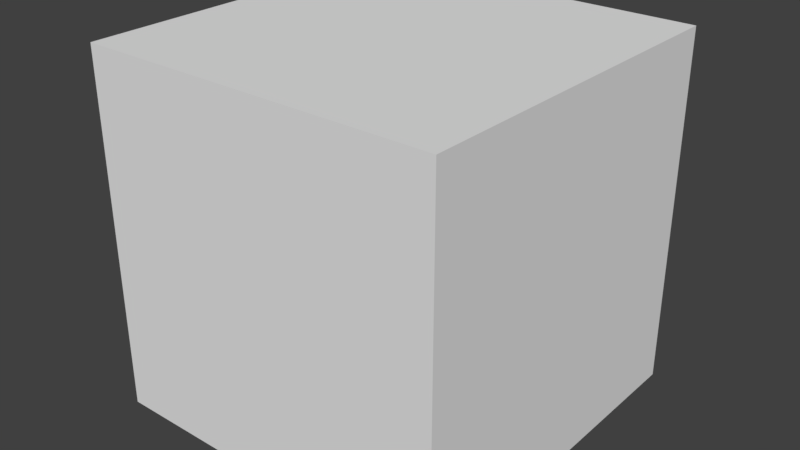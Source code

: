 # Source: menu.blend  (saved by Blender 2.79.0; exported with 4.5.12 LTS)
import bpy
from mathutils import Matrix  # noqa: F401  (used for matrix-valued properties, if any)

bpy.ops.wm.read_factory_settings(use_empty=True)
scene = bpy.context.scene
scene.name = 'Scene'

# ---- collections
col_collection_1 = bpy.data.collections.new('Collection 1'); scene.collection.children.link(col_collection_1)

# ---- world
world_world = bpy.data.worlds.new('World'); scene.world = world_world
world_world.color = (0.05088, 0.05088, 0.05088)
world_world.use_sun_shadow = False
world_world.sun_shadow_jitter_overblur = 0.0
world_world.cycles.sampling_method = 'MANUAL'

# ---- meshes
me_cube_005 = bpy.data.meshes.new('Cube.005')
me_cube_005.from_pydata([(-5.0, -5.0, 5.0), (-5.0, 5.0, 5.0), (5.0, -5.0, 5.0), (5.0, 5.0, 5.0)], [], [(3, 2, 0, 1)])
_uv = me_cube_005.uv_layers.new(name='UVMap')
_uv.uv.foreach_set('vector', [1.0, 0.0, 1.0, 0.3333, 0.6667, 0.3333, 0.6667, 3.179e-08])
me_cube_005.use_remesh_preserve_volume = False
me_cube_005.use_remesh_preserve_attributes = False
me_cube_005.use_mirror_vertex_groups = False
me_cube_005.update()
me_cube_004 = bpy.data.meshes.new('Cube.004')
me_cube_004.from_pydata([(-5.0, -5.0, -5.0), (-5.0, 5.0, -5.0), (5.0, -5.0, -5.0), (5.0, 5.0, -5.0)], [], [(1, 0, 2, 3)])
_uv = me_cube_004.uv_layers.new(name='UVMap')
_uv.uv.foreach_set('vector', [3.179e-08, 1.0, 0.0, 0.6667, 0.3333, 0.6667, 0.3333, 1.0])
me_cube_004.use_remesh_preserve_volume = False
me_cube_004.use_remesh_preserve_attributes = False
me_cube_004.use_mirror_vertex_groups = False
me_cube_004.update()
me_cube_003 = bpy.data.meshes.new('Cube.003')
me_cube_003.from_pydata([(-0.8598, -1.0, 18.22), (-0.8569, -1.0, 16.41), (-0.9012, 1.0, 19.56), (-0.8874, 1.0, 18.35), (1.005, -1.0, 6.505), (0.9948, -1.0, 8.212), (1.006, 1.0, 13.89), (0.9943, 1.0, 15.54), (-0.947, -1.0, 11.2), (-0.9189, 1.0, 3.536), (-0.9421, 1.0, 10.52), (-0.9249, -1.0, 3.554), (-0.934, -1.0, 2.174), (-0.9641, 1.0, 11.01), (-0.9301, 1.0, 2.134), (-0.967, -1.0, 11.93), (0.7317, -1.0, 1.0), (0.584, -1.0, -1.0), (0.8791, -1.0, 1.277), (0.8849, 1.0, 3.346), (0.7317, 1.0, 1.0), (0.8812, -1.0, -0.7593), (0.584, 1.0, 1.0), (0.7317, -1.0, -1.0), (0.9194, -1.0, 2.305), (0.966, -1.0, 2.425), (0.584, 1.0, -1.0), (0.9589, -1.0, 4.495), (0.9237, -1.0, 0.2476), (0.7317, 1.0, -1.0), (0.8834, 1.0, 1.566), (0.9761, 1.0, 9.625), (0.9322, 1.0, 3.949), (0.584, -1.0, 1.0), (0.9331, 1.0, 5.679), (0.9792, 1.0, 7.858), (-0.8621, -1.0, 0.6826), (-0.6844, -1.0, -1.0), (-0.8592, 1.0, 0.8209), (-0.6844, -1.0, 1.0), (-0.863, -1.0, -1.014), (-0.862, 1.0, -0.969), (-0.6844, 1.0, -1.0), (-0.5188, 1.0, 1.0), (-0.5188, -1.0, 1.0), (-0.5188, 1.0, -1.0), (-0.6844, 1.0, 1.0), (-0.5188, -1.0, -1.0)], [], [(29, 20, 19, 30), (35, 31, 7, 6), (22, 43, 44, 33), (15, 8, 1, 0), (42, 45, 47, 37), (41, 42, 37, 40), (13, 14, 12, 15), (12, 11, 8, 15), (2, 13, 15, 0), (40, 36, 11, 12), (13, 10, 9, 14), (9, 10, 8, 11), (38, 9, 11, 36), (45, 26, 17, 47), (19, 20, 16, 18), (0, 1, 3, 2), (10, 3, 1, 8), (34, 19, 18, 24), (35, 6, 4, 25), (29, 30, 21, 23), (6, 7, 5, 4), (26, 29, 23, 17), (26, 22, 20, 29), (32, 35, 25, 28), (32, 34, 31, 35), (45, 43, 22, 26), (30, 32, 28, 21), (30, 19, 34, 32), (20, 22, 33, 16), (25, 27, 24, 28), (31, 34, 24, 27), (2, 3, 10, 13), (7, 31, 27, 5), (4, 5, 27, 25), (14, 41, 40, 12), (47, 44, 39, 37), (42, 46, 43, 45), (23, 16, 33, 17), (41, 38, 46, 42), (17, 33, 44, 47), (21, 18, 16, 23), (14, 9, 38, 41), (46, 38, 36, 39), (28, 24, 18, 21), (37, 39, 36, 40), (43, 46, 39, 44)])
_k = {(36, 39): 1.0, (0, 1): 1.0, (25, 28): 1.0, (2, 3): 1.0, (2, 13): 1.0, (7, 31): 1.0, (6, 7): 1.0, (21, 28): 1.0, (39, 44): 1.0, (4, 5): 1.0, (4, 25): 1.0, (1, 8): 1.0, (9, 10): 1.0, (3, 10): 1.0, (26, 29): 1.0, (29, 30): 1.0, (30, 32): 1.0, (16, 33): 1.0, (16, 18): 1.0, (18, 24): 1.0, (12, 15): 1.0, (8, 11): 1.0, (0, 15): 1.0, (11, 36): 1.0, (31, 34): 1.0, (13, 14): 1.0, (19, 34): 1.0, (14, 41): 1.0, (24, 27): 1.0, (5, 27): 1.0, (32, 35): 1.0, (6, 35): 1.0, (21, 23): 1.0, (17, 47): 1.0, (17, 23): 1.0, (19, 20): 1.0, (33, 44): 1.0, (20, 22): 1.0, (37, 47): 1.0, (22, 43): 1.0, (37, 40): 1.0, (12, 40): 1.0, (43, 46): 1.0, (38, 46): 1.0, (4, 6): 1.0, (1, 3): 0.89804, (5, 7): 1.0, (0, 2): 0.89804, (9, 38): 1.0, (41, 42): 1.0, (42, 45): 1.0, (26, 45): 1.0}
me_cube_003.attributes.new('crease_edge', 'FLOAT', 'EDGE').data.foreach_set('value', [_k.get((min(e.vertices), max(e.vertices)), 0.0) for e in me_cube_003.edges])
_uv = me_cube_003.uv_layers.new(name='UVMap')
_uv.uv.foreach_set('vector', [0.03363, 0.0001003, 0.03363, 0.03255, 0.01517, 0.03255, 0.01517, 0.0001001, 0.005124, 0.0001001, 0.005123, 0.03255, 9.998e-05, 0.03255, 0.0001012, 0.0001001, 0.7919, 0.9999, 0.2407, 0.9999, 0.2407, 0.456, 0.7919, 0.456, 0.5062, 0.000102, 0.5062, 0.03255, 0.5, 0.03255, 0.5, 0.000102, 0.1579, 9.903e-05, 0.2407, 9.926e-05, 0.2407, 0.4558, 0.1579, 0.4558, 0.07516, 9.874e-05, 0.1579, 9.903e-05, 0.1579, 0.4558, 0.07515, 0.4558, 0.02519, 9.868e-05, 0.05017, 9.868e-05, 0.05017, 0.4558, 0.02519, 0.4558, 0.5125, 0.0001019, 0.5125, 0.03255, 0.5062, 0.03255, 0.5062, 0.000102, 0.0002018, 9.868e-05, 0.02519, 9.868e-05, 0.02519, 0.4558, 0.0002018, 0.4558, 0.5187, 0.0001019, 0.5187, 0.03255, 0.5125, 0.03255, 0.5125, 0.0001019, 0.2438, 0.0001017, 0.2438, 0.03255, 0.2376, 0.03255, 0.2376, 0.0001016, 0.05017, 0.9999, 0.02519, 0.9999, 0.02518, 0.456, 0.05017, 0.456, 0.07516, 0.9999, 0.05017, 0.9999, 0.05017, 0.456, 0.07515, 0.456, 0.2407, 9.926e-05, 0.7919, 0.0001009, 0.7919, 0.4558, 0.2407, 0.4558, 0.9395, 0.9999, 0.8657, 0.9999, 0.8657, 0.456, 0.9395, 0.456, 0.5, 0.000102, 0.5, 0.03255, 0.25, 0.03255, 0.2501, 0.0001017, 0.02519, 0.9999, 0.0001991, 0.9999, 0.0002001, 0.456, 0.02518, 0.456, 0.9596, 0.9999, 0.9395, 0.9999, 0.9395, 0.456, 0.9596, 0.456, 0.9797, 0.0001015, 0.9998, 0.0001015, 0.9998, 0.4558, 0.9797, 0.4558, 0.8657, 0.0001011, 0.9395, 0.0001014, 0.9395, 0.4558, 0.8657, 0.4558, 0.9999, 9.998e-05, 0.9999, 0.03255, 0.7499, 0.03255, 0.7499, 0.0001007, 0.7919, 0.0001009, 0.8657, 0.0001011, 0.8657, 0.4558, 0.7919, 0.4558, 0.05209, 0.0001004, 0.05209, 0.03255, 0.03363, 0.03255, 0.03363, 0.0001003, 0.9596, 0.0001014, 0.9797, 0.0001015, 0.9797, 0.4558, 0.9596, 0.4558, 0.01015, 0.0001001, 0.01015, 0.03255, 0.005123, 0.03255, 0.005124, 0.0001001, 0.1899, 0.0001013, 0.1899, 0.03255, 0.05209, 0.03255, 0.05209, 0.0001004, 0.9395, 0.0001014, 0.9596, 0.0001014, 0.9596, 0.4558, 0.9395, 0.4558, 0.01517, 0.0001001, 0.01517, 0.03255, 0.01015, 0.03255, 0.01015, 0.0001001, 0.8657, 0.9999, 0.7919, 0.9999, 0.7919, 0.456, 0.8657, 0.456, 0.7449, 0.0001008, 0.7449, 0.03255, 0.7399, 0.03255, 0.7399, 0.0001008, 0.9797, 0.9999, 0.9596, 0.9999, 0.9596, 0.456, 0.9797, 0.456, 0.2501, 0.0001017, 0.25, 0.03255, 0.2438, 0.03255, 0.2438, 0.0001017, 0.9998, 0.9999, 0.9797, 0.9999, 0.9797, 0.456, 0.9998, 0.456, 0.7499, 0.0001007, 0.7499, 0.03255, 0.7449, 0.03255, 0.7449, 0.0001008, 0.05017, 9.868e-05, 0.07516, 9.874e-05, 0.07515, 0.4558, 0.05017, 0.4558, 0.5601, 0.0001017, 0.5601, 0.03255, 0.5394, 0.03255, 0.5394, 0.0001018, 0.2106, 0.0001015, 0.2106, 0.03255, 0.1899, 0.03255, 0.1899, 0.0001013, 0.7164, 0.0001009, 0.7164, 0.03255, 0.698, 0.03255, 0.698, 0.000101, 0.2313, 0.0001016, 0.2313, 0.03255, 0.2106, 0.03255, 0.2106, 0.0001015, 0.698, 0.000101, 0.698, 0.03255, 0.5601, 0.03255, 0.5601, 0.0001017, 0.7349, 0.0001008, 0.7349, 0.03255, 0.7164, 0.03255, 0.7164, 0.0001009, 0.2376, 0.0001016, 0.2376, 0.03255, 0.2313, 0.03255, 0.2313, 0.0001016, 0.1579, 0.9999, 0.07516, 0.9999, 0.07515, 0.456, 0.1579, 0.456, 0.7399, 0.0001008, 0.7399, 0.03255, 0.7349, 0.03255, 0.7349, 0.0001008, 0.5394, 0.0001018, 0.5394, 0.03255, 0.5187, 0.03255, 0.5187, 0.0001019, 0.2407, 0.9999, 0.1579, 0.9999, 0.1579, 0.456, 0.2407, 0.456])
me_cube_003.use_remesh_preserve_volume = False
me_cube_003.use_remesh_preserve_attributes = False
me_cube_003.use_mirror_vertex_groups = False
me_cube_003.update()
me_cube_002 = bpy.data.meshes.new('Cube.002')
me_cube_002.from_pydata([(-0.675, -0.675, -0.1), (-1.0, -1.0, 0.1), (-0.675, 0.675, -0.1), (-1.0, 1.0, 0.1), (0.675, -0.675, -0.1), (1.0, -1.0, 0.1), (0.675, 0.675, -0.1), (1.0, 1.0, 0.1), (-1.0, 1.0, -0.1), (-1.0, -1.0, -0.1), (1.0, 1.0, -0.1), (1.0, -1.0, -0.1), (-0.855, 0.855, -0.1), (-0.855, -0.855, -0.1), (0.855, 0.855, -0.1), (0.855, -0.855, -0.1), (-0.675, -0.855, -0.1), (-0.8, 1.0, -0.1), (-0.8, -1.0, -0.1), (-0.675, 0.855, -0.1), (0.675, -0.855, -0.1), (-0.855, 0.675, -0.1), (-0.855, -0.675, -0.1), (-0.9, 1.0, -0.1), (0.675, 0.855, -0.1), (1.0, -0.8, -0.1), (1.0, 0.8, -0.1), (1.0, 0.9, -0.1), (-1.0, 0.8, -0.1), (-1.0, -0.8, -0.1), (0.8, -1.0, -0.1), (0.855, -0.675, -0.1), (0.855, 0.675, -0.1), (0.704, 1.0, -0.1), (0.9, 1.0, -0.1), (0.9, -1.0, -0.1), (-1.0, 0.9, -0.1), (-1.0, -0.9, -0.1), (1.0, -0.9, -0.1), (-0.9, -1.0, -0.1), (-0.855, -0.675, -1.464), (-0.855, -0.855, -1.464), (-0.675, 0.855, -1.464), (-0.855, 0.855, -1.464), (0.855, 0.675, -1.464), (0.855, 0.855, -1.464), (0.675, -0.855, -1.464), (0.855, -0.855, -1.464), (-0.675, -0.855, -1.464), (-0.675, 0.675, -1.464), (-0.675, -0.675, -1.464), (-0.855, 0.675, -1.464), (0.675, 0.855, -1.464), (0.855, -0.675, -1.464), (0.675, 0.675, -1.464), (0.675, -0.675, -1.464), (-0.675, 0.0, -0.1), (0.675, 5.96e-08, -0.1), (-0.855, 3.576e-07, -0.1), (1.0, 5.96e-08, -0.1), (-1.0, 1.788e-07, -0.1), (0.855, 5.96e-08, -0.1), (-1.0, 0.0, 0.1), (1.0, 0.0, 0.1), (-1.0, 0.902, 0.1), (1.0, 0.902, 0.1), (1.0, 0.7983, 0.1), (-1.0, 0.7983, 0.1), (1.0, -0.9018, 0.1), (-1.0, -0.9018, 0.1), (-1.0, -0.8079, 0.1), (1.0, -0.8079, 0.1), (-0.8911, 1.0, 0.1), (-0.8911, -1.0, 0.1), (-0.8911, 0.0, 0.1), (-0.8911, 0.902, 0.1), (-0.8911, 0.7983, 0.1), (-0.8911, -0.9018, 0.1), (-0.8911, -0.8079, 0.1), (0.9112, 1.0, 0.1), (0.9112, 0.0, 0.1), (0.9112, 0.902, 0.1), (0.9112, 0.7983, 0.1), (0.9112, -0.9018, 0.1), (0.9112, -0.8079, 0.1), (0.9112, -1.0, 0.1), (0.7104, -1.0, 0.1), (0.7104, 1.0, 0.1), (0.7104, 0.0, 0.1), (0.7104, 0.902, 0.1), (0.7104, 0.7983, 0.1), (0.7104, -0.9018, 0.1), (0.7104, -0.8079, 0.1), (-0.7766, -1.0, 0.1), (-0.7766, 1.0, 0.1), (-0.7766, 0.0, 0.1), (-0.7766, 0.902, 0.1), (-0.7766, 0.7983, 0.1), (-0.7766, -0.9018, 0.1), (-0.7766, -0.8079, 0.1)], [], [(9, 1, 69, 37), (8, 3, 72, 23), (10, 7, 65, 27), (11, 5, 85, 35), (56, 57, 4, 0), (77, 69, 1, 73), (12, 21, 28, 36), (14, 24, 33, 34), (15, 31, 25, 38), (13, 16, 18, 39), (15, 20, 46, 47), (57, 6, 32, 61), (20, 4, 55, 46), (21, 12, 43, 51), (17, 19, 12, 23), (14, 32, 44, 45), (18, 16, 20, 30), (16, 0, 4, 20), (33, 24, 19, 17), (24, 6, 2, 19), (59, 61, 32, 26), (26, 32, 14, 27), (38, 11, 35, 15), (39, 9, 37, 13), (30, 20, 15, 35), (29, 22, 13, 37), (60, 58, 22, 29), (58, 56, 0, 22), (36, 8, 23, 12), (34, 10, 27, 14), (22, 0, 50, 40), (31, 15, 47, 53), (24, 14, 45, 52), (19, 2, 49, 42), (2, 21, 51, 49), (4, 31, 53, 55), (13, 22, 40, 41), (0, 16, 48, 50), (16, 13, 41, 48), (32, 6, 54, 44), (12, 19, 42, 43), (6, 24, 52, 54), (21, 2, 56, 58), (28, 21, 58, 60), (25, 31, 61, 59), (4, 57, 61, 31), (2, 6, 57, 56), (76, 67, 62, 74), (59, 63, 71, 25), (60, 62, 67, 28), (72, 3, 64, 75), (75, 64, 67, 76), (78, 70, 69, 77), (28, 67, 64, 36), (36, 64, 3, 8), (27, 65, 66, 26), (26, 66, 63, 59), (74, 62, 70, 78), (25, 71, 68, 38), (38, 68, 5, 11), (37, 69, 70, 29), (29, 70, 62, 60), (95, 74, 78, 99), (99, 78, 77, 98), (96, 75, 76, 97), (94, 72, 75, 96), (97, 76, 74, 95), (98, 77, 73, 93), (68, 83, 85, 5), (66, 82, 80, 63), (7, 79, 81, 65), (65, 81, 82, 66), (71, 84, 83, 68), (63, 80, 84, 71), (83, 91, 86, 85), (82, 90, 88, 80), (79, 87, 89, 81), (81, 89, 90, 82), (84, 92, 91, 83), (80, 88, 92, 84), (91, 98, 93, 86), (90, 97, 95, 88), (87, 94, 96, 89), (89, 96, 97, 90), (92, 99, 98, 91), (88, 95, 99, 92), (18, 93, 73, 39), (39, 73, 1, 9), (30, 86, 93, 18), (35, 85, 86, 30), (23, 72, 94, 17), (17, 94, 87, 33), (33, 87, 79, 34), (34, 79, 7, 10)])
_uv = me_cube_002.uv_layers.new(name='UVMap')
_uv.uv.foreach_set('vector', [0.4998, 0.4998, 0.4998, 0.5389, 0.4806, 0.5389, 0.4803, 0.4998, 0.1088, 0.4998, 0.06971, 0.4998, 0.06971, 0.4785, 0.1088, 0.4803, 0.1088, 0.1088, 0.1088, 0.06971, 0.128, 0.06971, 0.1284, 0.1088, 0.4998, 0.1088, 0.5389, 0.1088, 0.5389, 0.1262, 0.4998, 0.1284, 0.3043, 0.4363, 0.3043, 0.1723, 0.4363, 0.1723, 0.4363, 0.4363, 0.5629, 0.4769, 0.5629, 0.4982, 0.5437, 0.4982, 0.5437, 0.4769, 0.1372, 0.4715, 0.1723, 0.4715, 0.1479, 0.4998, 0.1284, 0.4998, 0.1372, 0.1372, 0.1372, 0.1723, 0.1088, 0.1667, 0.1088, 0.1284, 0.4715, 0.1372, 0.4363, 0.1372, 0.4607, 0.1088, 0.4803, 0.1088, 0.4715, 0.4715, 0.4715, 0.4363, 0.4998, 0.4607, 0.4998, 0.4803, 0.6141, 0.7652, 0.5789, 0.7652, 0.579, 0.4985, 0.6142, 0.4985, 0.3043, 0.1723, 0.1723, 0.1723, 0.1723, 0.1372, 0.3043, 0.1372, 0.5789, 0.7652, 0.5437, 0.7652, 0.5438, 0.4985, 0.579, 0.4985, 0.388, 0.8755, 0.3528, 0.8755, 0.3528, 0.6088, 0.388, 0.6088, 0.1088, 0.4607, 0.1372, 0.4363, 0.1372, 0.4715, 0.1088, 0.4803, 0.2117, 0.8755, 0.1765, 0.8755, 0.1765, 0.6088, 0.2117, 0.6088, 0.4998, 0.4607, 0.4715, 0.4363, 0.4715, 0.1723, 0.4998, 0.1479, 0.4715, 0.4363, 0.4363, 0.4363, 0.4363, 0.1723, 0.4715, 0.1723, 0.1088, 0.1667, 0.1372, 0.1723, 0.1372, 0.4363, 0.1088, 0.4607, 0.1372, 0.1723, 0.1723, 0.1723, 0.1723, 0.4363, 0.1372, 0.4363, 0.3043, 0.1088, 0.3043, 0.1372, 0.1723, 0.1372, 0.1479, 0.1088, 0.1479, 0.1088, 0.1723, 0.1372, 0.1372, 0.1372, 0.1284, 0.1088, 0.4803, 0.1088, 0.4998, 0.1088, 0.4998, 0.1284, 0.4715, 0.1372, 0.4998, 0.4803, 0.4998, 0.4998, 0.4803, 0.4998, 0.4715, 0.4715, 0.4998, 0.1479, 0.4715, 0.1723, 0.4715, 0.1372, 0.4998, 0.1284, 0.4607, 0.4998, 0.4363, 0.4715, 0.4715, 0.4715, 0.4803, 0.4998, 0.3043, 0.4998, 0.3043, 0.4715, 0.4363, 0.4715, 0.4607, 0.4998, 0.3043, 0.4715, 0.3043, 0.4363, 0.4363, 0.4363, 0.4363, 0.4715, 0.1284, 0.4998, 0.1088, 0.4998, 0.1088, 0.4803, 0.1372, 0.4715, 0.1088, 0.1284, 0.1088, 0.1088, 0.1284, 0.1088, 0.1372, 0.1372, 0.03537, 0.8755, 0.0001775, 0.8755, 0.0001774, 0.6088, 0.03537, 0.6088, 0.6493, 0.7652, 0.6141, 0.7652, 0.6142, 0.4985, 0.6494, 0.4985, 0.2469, 0.8755, 0.2117, 0.8755, 0.2117, 0.6088, 0.2469, 0.6088, 0.3176, 0.8755, 0.2824, 0.8755, 0.2824, 0.6088, 0.3176, 0.6088, 0.4232, 0.8755, 0.388, 0.8755, 0.388, 0.6088, 0.4232, 0.6088, 0.6845, 0.7652, 0.6493, 0.7652, 0.6494, 0.4985, 0.6846, 0.4986, 0.07056, 0.8755, 0.03537, 0.8755, 0.03537, 0.6088, 0.07056, 0.6088, 0.1409, 0.8755, 0.1058, 0.8755, 0.1058, 0.6088, 0.1409, 0.6088, 0.1058, 0.8755, 0.07056, 0.8755, 0.07056, 0.6088, 0.1058, 0.6088, 0.1765, 0.8755, 0.1413, 0.8755, 0.1413, 0.6088, 0.1765, 0.6088, 0.3528, 0.8755, 0.3176, 0.8755, 0.3176, 0.6088, 0.3528, 0.6088, 0.2821, 0.8755, 0.2469, 0.8755, 0.2469, 0.6088, 0.2821, 0.6088, 0.1723, 0.4715, 0.1723, 0.4363, 0.3043, 0.4363, 0.3043, 0.4715, 0.1479, 0.4998, 0.1723, 0.4715, 0.3043, 0.4715, 0.3043, 0.4998, 0.4607, 0.1088, 0.4363, 0.1372, 0.3043, 0.1372, 0.3043, 0.1088, 0.4363, 0.1723, 0.3043, 0.1723, 0.3043, 0.1372, 0.4363, 0.1372, 0.1723, 0.4363, 0.1723, 0.1723, 0.3043, 0.1723, 0.3043, 0.4363, 0.8953, 0.4769, 0.8953, 0.4982, 0.7392, 0.4982, 0.7392, 0.4769, 0.3043, 0.1088, 0.3043, 0.06971, 0.4623, 0.06971, 0.4607, 0.1088, 0.3043, 0.4998, 0.3043, 0.5389, 0.1483, 0.5389, 0.1479, 0.4998, 0.9347, 0.4769, 0.9347, 0.4982, 0.9156, 0.4982, 0.9156, 0.4769, 0.9156, 0.4769, 0.9156, 0.4982, 0.8953, 0.4982, 0.8953, 0.4769, 0.5813, 0.4769, 0.5813, 0.4982, 0.5629, 0.4982, 0.5629, 0.4769, 0.1479, 0.4998, 0.1483, 0.5389, 0.128, 0.5389, 0.1284, 0.4998, 0.1284, 0.4998, 0.128, 0.5389, 0.1088, 0.5389, 0.1088, 0.4998, 0.1284, 0.1088, 0.128, 0.06971, 0.1483, 0.06971, 0.1479, 0.1088, 0.1479, 0.1088, 0.1483, 0.06971, 0.3043, 0.06971, 0.3043, 0.1088, 0.7392, 0.4769, 0.7392, 0.4982, 0.5813, 0.4982, 0.5813, 0.4769, 0.4607, 0.1088, 0.4623, 0.06971, 0.4806, 0.06971, 0.4803, 0.1088, 0.4803, 0.1088, 0.4806, 0.06971, 0.4998, 0.06971, 0.4998, 0.1088, 0.4803, 0.4998, 0.4806, 0.5389, 0.4623, 0.5389, 0.4607, 0.4998, 0.4607, 0.4998, 0.4623, 0.5389, 0.3043, 0.5389, 0.3043, 0.4998, 0.7392, 0.4545, 0.7392, 0.4769, 0.5813, 0.4769, 0.5813, 0.4545, 0.5813, 0.4545, 0.5813, 0.4769, 0.5629, 0.4769, 0.5629, 0.4545, 0.9156, 0.4545, 0.9156, 0.4769, 0.8953, 0.4769, 0.8953, 0.4545, 0.9347, 0.4545, 0.9347, 0.4769, 0.9156, 0.4769, 0.9156, 0.4545, 0.8953, 0.4545, 0.8953, 0.4769, 0.7392, 0.4769, 0.7392, 0.4545, 0.5629, 0.4545, 0.5629, 0.4769, 0.5437, 0.4769, 0.5437, 0.4545, 0.5629, 0.1071, 0.5629, 0.1245, 0.5437, 0.1245, 0.5437, 0.1071, 0.8953, 0.1071, 0.8953, 0.1245, 0.7392, 0.1245, 0.7392, 0.1071, 0.9347, 0.1071, 0.9347, 0.1245, 0.9156, 0.1245, 0.9156, 0.1071, 0.9156, 0.1071, 0.9156, 0.1245, 0.8953, 0.1245, 0.8953, 0.1071, 0.5813, 0.1071, 0.5813, 0.1245, 0.5629, 0.1245, 0.5629, 0.1071, 0.7392, 0.1071, 0.7392, 0.1245, 0.5813, 0.1245, 0.5813, 0.1071, 0.5629, 0.1245, 0.5629, 0.1638, 0.5437, 0.1638, 0.5437, 0.1245, 0.8953, 0.1245, 0.8953, 0.1638, 0.7392, 0.1638, 0.7392, 0.1245, 0.9347, 0.1245, 0.9347, 0.1638, 0.9156, 0.1638, 0.9156, 0.1245, 0.9156, 0.1245, 0.9156, 0.1638, 0.8953, 0.1638, 0.8953, 0.1245, 0.5813, 0.1245, 0.5813, 0.1638, 0.5629, 0.1638, 0.5629, 0.1245, 0.7392, 0.1245, 0.7392, 0.1638, 0.5813, 0.1638, 0.5813, 0.1245, 0.5629, 0.1638, 0.5629, 0.4545, 0.5437, 0.4545, 0.5437, 0.1638, 0.8953, 0.1638, 0.8953, 0.4545, 0.7392, 0.4545, 0.7392, 0.1638, 0.9347, 0.1638, 0.9347, 0.4545, 0.9156, 0.4545, 0.9156, 0.1638, 0.9156, 0.1638, 0.9156, 0.4545, 0.8953, 0.4545, 0.8953, 0.1638, 0.5813, 0.1638, 0.5813, 0.4545, 0.5629, 0.4545, 0.5629, 0.1638, 0.7392, 0.1638, 0.7392, 0.4545, 0.5813, 0.4545, 0.5813, 0.1638, 0.4998, 0.4607, 0.5389, 0.4561, 0.5389, 0.4785, 0.4998, 0.4803, 0.4998, 0.4803, 0.5389, 0.4785, 0.5389, 0.4998, 0.4998, 0.4998, 0.4998, 0.1479, 0.5389, 0.1654, 0.5389, 0.4561, 0.4998, 0.4607, 0.4998, 0.1284, 0.5389, 0.1262, 0.5389, 0.1654, 0.4998, 0.1479, 0.1088, 0.4803, 0.06971, 0.4785, 0.06971, 0.4561, 0.1088, 0.4607, 0.1088, 0.4607, 0.06971, 0.4561, 0.06971, 0.1654, 0.1088, 0.1667, 0.1088, 0.1667, 0.06971, 0.1654, 0.06971, 0.1262, 0.1088, 0.1284, 0.1088, 0.1284, 0.06971, 0.1262, 0.06971, 0.1088, 0.1088, 0.1088])
me_cube_002.use_remesh_preserve_volume = False
me_cube_002.use_remesh_preserve_attributes = False
me_cube_002.use_mirror_vertex_groups = False
me_cube_002.update()
me_cube_001 = bpy.data.meshes.new('Cube.001')
me_cube_001.from_pydata([(-5.0, -5.0, -5.0), (-5.0, -5.0, 5.0), (-5.0, 5.0, -5.0), (-5.0, 5.0, 5.0), (5.0, -5.0, -5.0), (5.0, -5.0, 5.0), (5.0, 5.0, -5.0), (5.0, 5.0, 5.0)], [], [(0, 2, 3, 1), (2, 6, 7, 3), (6, 4, 5, 7), (4, 0, 1, 5)])
_uv = me_cube_001.uv_layers.new(name='UVMap')
_uv.uv.foreach_set('vector', [0.3333, 0.3333, 0.6667, 0.3333, 0.6667, 0.6667, 0.3333, 0.6667, 0.3333, 0.3333, 0.3333, 2.98e-08, 0.6667, 1.49e-08, 0.6667, 0.3333, 0.3333, 0.6667, 0.0, 0.6667, -2.98e-08, 0.3333, 0.3333, 0.3333, 0.0, 1.589e-08, 0.3333, 0.0, 0.3333, 0.3333, 3.179e-08, 0.3333])
me_cube_001.use_remesh_preserve_volume = False
me_cube_001.use_remesh_preserve_attributes = False
me_cube_001.use_mirror_vertex_groups = False
me_cube_001.update()

# ---- objects
ob_cube_004 = bpy.data.objects.new('Cube.004', me_cube_005)
ob_cube_003 = bpy.data.objects.new('Cube.003', me_cube_004)
ob_cube_002 = bpy.data.objects.new('Cube.002', me_cube_003)
ob_cube_001 = bpy.data.objects.new('Cube.001', me_cube_002)
ob_cube = bpy.data.objects.new('Cube', me_cube_001)

# ---- transforms, parenting, visibility, modifiers, constraints
ob_cube_004.location = (0.0, 0.0, 0.0)
ob_cube_004.lineart.crease_threshold = 0.0
ob_cube_003.location = (0.0, 0.0, 0.0)
ob_cube_003.lineart.crease_threshold = 0.0
ob_cube_002.location = (0.0, 0.0, 0.2056)
ob_cube_002.scale = (1.0, 0.5, 0.01)
ob_cube_002.lineart.crease_threshold = 0.0
_m = ob_cube_002.modifiers.new('Subsurf', 'SUBSURF')
_m.uv_smooth = 'PRESERVE_CORNERS'
_m.quality = 2
_m.levels = 2
_m.show_only_control_edges = False
ob_cube_001.location = (0.0, 0.0, 0.0)
ob_cube_001.lineart.crease_threshold = 0.0
_m = ob_cube_001.modifiers.new('Bevel', 'BEVEL')
_m.segments = 4
_m.limit_method = 'NONE'
_m.spread = 0.0
ob_cube.location = (0.0, 0.0, 0.0)
ob_cube.lineart.crease_threshold = 0.0

# ---- collection membership
col_collection_1.objects.link(ob_cube_004)
col_collection_1.objects.link(ob_cube_003)
col_collection_1.objects.link(ob_cube_002)
col_collection_1.objects.link(ob_cube_001)
col_collection_1.objects.link(ob_cube)

# ---- scene / render settings (as saved in the file)
scene.frame_start = 1; scene.frame_end = 250; scene.frame_set(1)
scene.render.engine = 'BLENDER_EEVEE_NEXT'
scene.render.resolution_percentage = 50
scene.render.dither_intensity = 0.0
scene.cycles.use_denoising = False
scene.cycles.samples = 128
scene.cycles.sampling_pattern = 'TABULATED_SOBOL'
scene.cycles.use_adaptive_sampling = False
scene.cycles.use_light_tree = False
scene.cycles.blur_glossy = 0.0
scene.cycles.sample_clamp_indirect = 0.0
scene.view_settings.view_transform = 'Standard'
bpy.context.view_layer.update()

# ---- added for rendering (the .blend has no active camera and no usable light): camera, sun
cam_auto = bpy.data.cameras.new('AutoCamera')
cam_auto.lens = 50.0
cam_auto.sensor_width = 36.0
cam_auto.clip_end = 1000.0
ob_auto_camera = bpy.data.objects.new('AutoCamera', cam_auto)
scene.collection.objects.link(ob_auto_camera)
ob_auto_camera.location = (16.0254, -19.2304, 12.8203)
ob_auto_camera.rotation_euler = (1.09748, -7.21219e-08, 0.694738)
scene.camera = ob_auto_camera
light_auto_sun = bpy.data.lights.new('AutoSun', 'SUN')
light_auto_sun.energy = 3.0
light_auto_sun.angle = 0.0523599
ob_auto_sun = bpy.data.objects.new('AutoSun', light_auto_sun)
scene.collection.objects.link(ob_auto_sun)
ob_auto_sun.rotation_euler = (0.872665, 0.174533, 0.523599)
bpy.context.view_layer.update()
